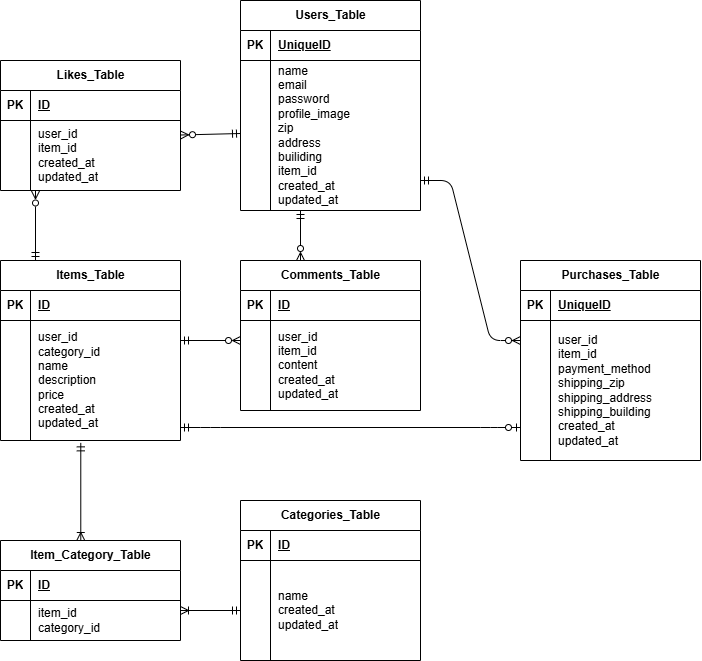

The diagram above was exported from draw.io. Its source (the exported page's mxGraphModel, read from the mxfile embedded in the PNG):
<mxGraphModel dx="945" dy="1823" grid="1" gridSize="10" guides="1" tooltips="1" connect="1" arrows="1" fold="1" page="1" pageScale="1" pageWidth="827" pageHeight="1169" math="0" shadow="0">
  <root>
    <mxCell id="0" />
    <mxCell id="1" parent="0" />
    <mxCell id="3" value="Users_Table" style="shape=table;startSize=30;container=1;collapsible=1;childLayout=tableLayout;fixedRows=1;rowLines=0;fontStyle=1;align=center;resizeLast=1;html=1;" parent="1" vertex="1">
      <mxGeometry x="280" y="-60" width="180" height="210" as="geometry" />
    </mxCell>
    <mxCell id="4" value="" style="shape=tableRow;horizontal=0;startSize=0;swimlaneHead=0;swimlaneBody=0;fillColor=none;collapsible=0;dropTarget=0;points=[[0,0.5],[1,0.5]];portConstraint=eastwest;top=0;left=0;right=0;bottom=1;" parent="3" vertex="1">
      <mxGeometry y="30" width="180" height="30" as="geometry" />
    </mxCell>
    <mxCell id="5" value="PK" style="shape=partialRectangle;connectable=0;fillColor=none;top=0;left=0;bottom=0;right=0;fontStyle=1;overflow=hidden;whiteSpace=wrap;html=1;" parent="4" vertex="1">
      <mxGeometry width="30" height="30" as="geometry">
        <mxRectangle width="30" height="30" as="alternateBounds" />
      </mxGeometry>
    </mxCell>
    <mxCell id="6" value="UniqueID" style="shape=partialRectangle;connectable=0;fillColor=none;top=0;left=0;bottom=0;right=0;align=left;spacingLeft=6;fontStyle=5;overflow=hidden;whiteSpace=wrap;html=1;" parent="4" vertex="1">
      <mxGeometry x="30" width="150" height="30" as="geometry">
        <mxRectangle width="150" height="30" as="alternateBounds" />
      </mxGeometry>
    </mxCell>
    <mxCell id="7" value="" style="shape=tableRow;horizontal=0;startSize=0;swimlaneHead=0;swimlaneBody=0;fillColor=none;collapsible=0;dropTarget=0;points=[[0,0.5],[1,0.5]];portConstraint=eastwest;top=0;left=0;right=0;bottom=0;" parent="3" vertex="1">
      <mxGeometry y="60" width="180" height="150" as="geometry" />
    </mxCell>
    <mxCell id="8" value="" style="shape=partialRectangle;connectable=0;fillColor=none;top=0;left=0;bottom=0;right=0;editable=1;overflow=hidden;whiteSpace=wrap;html=1;" parent="7" vertex="1">
      <mxGeometry width="30" height="150" as="geometry">
        <mxRectangle width="30" height="150" as="alternateBounds" />
      </mxGeometry>
    </mxCell>
    <mxCell id="9" value="&lt;div&gt;name&lt;/div&gt;&lt;div&gt;email&lt;/div&gt;&lt;div&gt;password&lt;/div&gt;&lt;div&gt;profile_image&lt;/div&gt;&lt;div&gt;zip&lt;/div&gt;&lt;div&gt;address&lt;/div&gt;&lt;div&gt;builiding&lt;/div&gt;&lt;div&gt;item_id&lt;/div&gt;&lt;div&gt;created_at&lt;/div&gt;&lt;div&gt;updated_at&lt;/div&gt;" style="shape=partialRectangle;connectable=0;fillColor=none;top=0;left=0;bottom=0;right=0;align=left;spacingLeft=6;overflow=hidden;whiteSpace=wrap;html=1;" parent="7" vertex="1">
      <mxGeometry x="30" width="150" height="150" as="geometry">
        <mxRectangle width="150" height="150" as="alternateBounds" />
      </mxGeometry>
    </mxCell>
    <mxCell id="16" value="Items_Table" style="shape=table;startSize=30;container=1;collapsible=1;childLayout=tableLayout;fixedRows=1;rowLines=0;fontStyle=1;align=center;resizeLast=1;html=1;" parent="1" vertex="1">
      <mxGeometry x="40" y="200" width="180" height="180" as="geometry" />
    </mxCell>
    <mxCell id="17" value="" style="shape=tableRow;horizontal=0;startSize=0;swimlaneHead=0;swimlaneBody=0;fillColor=none;collapsible=0;dropTarget=0;points=[[0,0.5],[1,0.5]];portConstraint=eastwest;top=0;left=0;right=0;bottom=1;" parent="16" vertex="1">
      <mxGeometry y="30" width="180" height="30" as="geometry" />
    </mxCell>
    <mxCell id="18" value="PK" style="shape=partialRectangle;connectable=0;fillColor=none;top=0;left=0;bottom=0;right=0;fontStyle=1;overflow=hidden;whiteSpace=wrap;html=1;" parent="17" vertex="1">
      <mxGeometry width="30" height="30" as="geometry">
        <mxRectangle width="30" height="30" as="alternateBounds" />
      </mxGeometry>
    </mxCell>
    <mxCell id="19" value="ID" style="shape=partialRectangle;connectable=0;fillColor=none;top=0;left=0;bottom=0;right=0;align=left;spacingLeft=6;fontStyle=5;overflow=hidden;whiteSpace=wrap;html=1;" parent="17" vertex="1">
      <mxGeometry x="30" width="150" height="30" as="geometry">
        <mxRectangle width="150" height="30" as="alternateBounds" />
      </mxGeometry>
    </mxCell>
    <mxCell id="20" value="" style="shape=tableRow;horizontal=0;startSize=0;swimlaneHead=0;swimlaneBody=0;fillColor=none;collapsible=0;dropTarget=0;points=[[0,0.5],[1,0.5]];portConstraint=eastwest;top=0;left=0;right=0;bottom=0;" parent="16" vertex="1">
      <mxGeometry y="60" width="180" height="120" as="geometry" />
    </mxCell>
    <mxCell id="21" value="" style="shape=partialRectangle;connectable=0;fillColor=none;top=0;left=0;bottom=0;right=0;editable=1;overflow=hidden;whiteSpace=wrap;html=1;" parent="20" vertex="1">
      <mxGeometry width="30" height="120" as="geometry">
        <mxRectangle width="30" height="120" as="alternateBounds" />
      </mxGeometry>
    </mxCell>
    <mxCell id="22" value="user_id&lt;div&gt;category_id&lt;/div&gt;&lt;div&gt;name&lt;/div&gt;&lt;div&gt;description&lt;/div&gt;&lt;div&gt;price&lt;/div&gt;&lt;div&gt;created_at&lt;/div&gt;&lt;div&gt;updated_at&lt;/div&gt;" style="shape=partialRectangle;connectable=0;fillColor=none;top=0;left=0;bottom=0;right=0;align=left;spacingLeft=6;overflow=hidden;whiteSpace=wrap;html=1;" parent="20" vertex="1">
      <mxGeometry x="30" width="150" height="120" as="geometry">
        <mxRectangle width="150" height="120" as="alternateBounds" />
      </mxGeometry>
    </mxCell>
    <mxCell id="29" value="Categories_Table" style="shape=table;startSize=30;container=1;collapsible=1;childLayout=tableLayout;fixedRows=1;rowLines=0;fontStyle=1;align=center;resizeLast=1;html=1;" parent="1" vertex="1">
      <mxGeometry x="280" y="440" width="180" height="160" as="geometry" />
    </mxCell>
    <mxCell id="30" value="" style="shape=tableRow;horizontal=0;startSize=0;swimlaneHead=0;swimlaneBody=0;fillColor=none;collapsible=0;dropTarget=0;points=[[0,0.5],[1,0.5]];portConstraint=eastwest;top=0;left=0;right=0;bottom=1;" parent="29" vertex="1">
      <mxGeometry y="30" width="180" height="30" as="geometry" />
    </mxCell>
    <mxCell id="31" value="PK" style="shape=partialRectangle;connectable=0;fillColor=none;top=0;left=0;bottom=0;right=0;fontStyle=1;overflow=hidden;whiteSpace=wrap;html=1;" parent="30" vertex="1">
      <mxGeometry width="30" height="30" as="geometry">
        <mxRectangle width="30" height="30" as="alternateBounds" />
      </mxGeometry>
    </mxCell>
    <mxCell id="32" value="ID" style="shape=partialRectangle;connectable=0;fillColor=none;top=0;left=0;bottom=0;right=0;align=left;spacingLeft=6;fontStyle=5;overflow=hidden;whiteSpace=wrap;html=1;" parent="30" vertex="1">
      <mxGeometry x="30" width="150" height="30" as="geometry">
        <mxRectangle width="150" height="30" as="alternateBounds" />
      </mxGeometry>
    </mxCell>
    <mxCell id="33" value="" style="shape=tableRow;horizontal=0;startSize=0;swimlaneHead=0;swimlaneBody=0;fillColor=none;collapsible=0;dropTarget=0;points=[[0,0.5],[1,0.5]];portConstraint=eastwest;top=0;left=0;right=0;bottom=0;" parent="29" vertex="1">
      <mxGeometry y="60" width="180" height="100" as="geometry" />
    </mxCell>
    <mxCell id="34" value="" style="shape=partialRectangle;connectable=0;fillColor=none;top=0;left=0;bottom=0;right=0;editable=1;overflow=hidden;whiteSpace=wrap;html=1;" parent="33" vertex="1">
      <mxGeometry width="30" height="100" as="geometry">
        <mxRectangle width="30" height="100" as="alternateBounds" />
      </mxGeometry>
    </mxCell>
    <mxCell id="35" value="name&lt;div&gt;created_at&lt;/div&gt;&lt;div&gt;updated_at&lt;/div&gt;" style="shape=partialRectangle;connectable=0;fillColor=none;top=0;left=0;bottom=0;right=0;align=left;spacingLeft=6;overflow=hidden;whiteSpace=wrap;html=1;" parent="33" vertex="1">
      <mxGeometry x="30" width="150" height="100" as="geometry">
        <mxRectangle width="150" height="100" as="alternateBounds" />
      </mxGeometry>
    </mxCell>
    <mxCell id="55" value="Purchases_Table" style="shape=table;startSize=30;container=1;collapsible=1;childLayout=tableLayout;fixedRows=1;rowLines=0;fontStyle=1;align=center;resizeLast=1;html=1;" parent="1" vertex="1">
      <mxGeometry x="560" y="200" width="180" height="200" as="geometry" />
    </mxCell>
    <mxCell id="56" value="" style="shape=tableRow;horizontal=0;startSize=0;swimlaneHead=0;swimlaneBody=0;fillColor=none;collapsible=0;dropTarget=0;points=[[0,0.5],[1,0.5]];portConstraint=eastwest;top=0;left=0;right=0;bottom=1;" parent="55" vertex="1">
      <mxGeometry y="30" width="180" height="30" as="geometry" />
    </mxCell>
    <mxCell id="57" value="PK" style="shape=partialRectangle;connectable=0;fillColor=none;top=0;left=0;bottom=0;right=0;fontStyle=1;overflow=hidden;whiteSpace=wrap;html=1;" parent="56" vertex="1">
      <mxGeometry width="30" height="30" as="geometry">
        <mxRectangle width="30" height="30" as="alternateBounds" />
      </mxGeometry>
    </mxCell>
    <mxCell id="58" value="UniqueID" style="shape=partialRectangle;connectable=0;fillColor=none;top=0;left=0;bottom=0;right=0;align=left;spacingLeft=6;fontStyle=5;overflow=hidden;whiteSpace=wrap;html=1;" parent="56" vertex="1">
      <mxGeometry x="30" width="150" height="30" as="geometry">
        <mxRectangle width="150" height="30" as="alternateBounds" />
      </mxGeometry>
    </mxCell>
    <mxCell id="59" value="" style="shape=tableRow;horizontal=0;startSize=0;swimlaneHead=0;swimlaneBody=0;fillColor=none;collapsible=0;dropTarget=0;points=[[0,0.5],[1,0.5]];portConstraint=eastwest;top=0;left=0;right=0;bottom=0;" parent="55" vertex="1">
      <mxGeometry y="60" width="180" height="140" as="geometry" />
    </mxCell>
    <mxCell id="60" value="" style="shape=partialRectangle;connectable=0;fillColor=none;top=0;left=0;bottom=0;right=0;editable=1;overflow=hidden;whiteSpace=wrap;html=1;" parent="59" vertex="1">
      <mxGeometry width="30" height="140" as="geometry">
        <mxRectangle width="30" height="140" as="alternateBounds" />
      </mxGeometry>
    </mxCell>
    <mxCell id="61" value="user_id&lt;br&gt;item_id&lt;div&gt;&lt;div&gt;&lt;font color=&quot;#000000&quot;&gt;payment_method&lt;/font&gt;&lt;/div&gt;&lt;div&gt;shipping_zip&lt;/div&gt;&lt;div&gt;shipping_address&lt;/div&gt;&lt;div&gt;&lt;span style=&quot;background-color: transparent;&quot;&gt;shipping_building&lt;/span&gt;&lt;/div&gt;&lt;div&gt;created_at&lt;/div&gt;&lt;div&gt;updated_at&lt;/div&gt;&lt;/div&gt;" style="shape=partialRectangle;connectable=0;fillColor=none;top=0;left=0;bottom=0;right=0;align=left;spacingLeft=6;overflow=hidden;whiteSpace=wrap;html=1;" parent="59" vertex="1">
      <mxGeometry x="30" width="150" height="140" as="geometry">
        <mxRectangle width="150" height="140" as="alternateBounds" />
      </mxGeometry>
    </mxCell>
    <mxCell id="81" value="Likes_Table" style="shape=table;startSize=30;container=1;collapsible=1;childLayout=tableLayout;fixedRows=1;rowLines=0;fontStyle=1;align=center;resizeLast=1;html=1;" parent="1" vertex="1">
      <mxGeometry x="40" width="180" height="130" as="geometry" />
    </mxCell>
    <mxCell id="82" value="" style="shape=tableRow;horizontal=0;startSize=0;swimlaneHead=0;swimlaneBody=0;fillColor=none;collapsible=0;dropTarget=0;points=[[0,0.5],[1,0.5]];portConstraint=eastwest;top=0;left=0;right=0;bottom=1;" parent="81" vertex="1">
      <mxGeometry y="30" width="180" height="30" as="geometry" />
    </mxCell>
    <mxCell id="83" value="PK" style="shape=partialRectangle;connectable=0;fillColor=none;top=0;left=0;bottom=0;right=0;fontStyle=1;overflow=hidden;whiteSpace=wrap;html=1;" parent="82" vertex="1">
      <mxGeometry width="30" height="30" as="geometry">
        <mxRectangle width="30" height="30" as="alternateBounds" />
      </mxGeometry>
    </mxCell>
    <mxCell id="84" value="ID" style="shape=partialRectangle;connectable=0;fillColor=none;top=0;left=0;bottom=0;right=0;align=left;spacingLeft=6;fontStyle=5;overflow=hidden;whiteSpace=wrap;html=1;" parent="82" vertex="1">
      <mxGeometry x="30" width="150" height="30" as="geometry">
        <mxRectangle width="150" height="30" as="alternateBounds" />
      </mxGeometry>
    </mxCell>
    <mxCell id="85" value="" style="shape=tableRow;horizontal=0;startSize=0;swimlaneHead=0;swimlaneBody=0;fillColor=none;collapsible=0;dropTarget=0;points=[[0,0.5],[1,0.5]];portConstraint=eastwest;top=0;left=0;right=0;bottom=0;" parent="81" vertex="1">
      <mxGeometry y="60" width="180" height="70" as="geometry" />
    </mxCell>
    <mxCell id="86" value="" style="shape=partialRectangle;connectable=0;fillColor=none;top=0;left=0;bottom=0;right=0;editable=1;overflow=hidden;whiteSpace=wrap;html=1;" parent="85" vertex="1">
      <mxGeometry width="30" height="70" as="geometry">
        <mxRectangle width="30" height="70" as="alternateBounds" />
      </mxGeometry>
    </mxCell>
    <mxCell id="87" value="user_id&lt;div&gt;item_id&lt;/div&gt;&lt;div&gt;created_at&lt;/div&gt;&lt;div&gt;updated_at&lt;/div&gt;" style="shape=partialRectangle;connectable=0;fillColor=none;top=0;left=0;bottom=0;right=0;align=left;spacingLeft=6;overflow=hidden;whiteSpace=wrap;html=1;" parent="85" vertex="1">
      <mxGeometry x="30" width="150" height="70" as="geometry">
        <mxRectangle width="150" height="70" as="alternateBounds" />
      </mxGeometry>
    </mxCell>
    <mxCell id="94" value="Comments_Table" style="shape=table;startSize=30;container=1;collapsible=1;childLayout=tableLayout;fixedRows=1;rowLines=0;fontStyle=1;align=center;resizeLast=1;html=1;" parent="1" vertex="1">
      <mxGeometry x="280" y="200" width="180" height="150" as="geometry" />
    </mxCell>
    <mxCell id="95" value="" style="shape=tableRow;horizontal=0;startSize=0;swimlaneHead=0;swimlaneBody=0;fillColor=none;collapsible=0;dropTarget=0;points=[[0,0.5],[1,0.5]];portConstraint=eastwest;top=0;left=0;right=0;bottom=1;" parent="94" vertex="1">
      <mxGeometry y="30" width="180" height="30" as="geometry" />
    </mxCell>
    <mxCell id="96" value="PK" style="shape=partialRectangle;connectable=0;fillColor=none;top=0;left=0;bottom=0;right=0;fontStyle=1;overflow=hidden;whiteSpace=wrap;html=1;" parent="95" vertex="1">
      <mxGeometry width="30" height="30" as="geometry">
        <mxRectangle width="30" height="30" as="alternateBounds" />
      </mxGeometry>
    </mxCell>
    <mxCell id="97" value="ID" style="shape=partialRectangle;connectable=0;fillColor=none;top=0;left=0;bottom=0;right=0;align=left;spacingLeft=6;fontStyle=5;overflow=hidden;whiteSpace=wrap;html=1;" parent="95" vertex="1">
      <mxGeometry x="30" width="150" height="30" as="geometry">
        <mxRectangle width="150" height="30" as="alternateBounds" />
      </mxGeometry>
    </mxCell>
    <mxCell id="98" value="" style="shape=tableRow;horizontal=0;startSize=0;swimlaneHead=0;swimlaneBody=0;fillColor=none;collapsible=0;dropTarget=0;points=[[0,0.5],[1,0.5]];portConstraint=eastwest;top=0;left=0;right=0;bottom=0;" parent="94" vertex="1">
      <mxGeometry y="60" width="180" height="90" as="geometry" />
    </mxCell>
    <mxCell id="99" value="" style="shape=partialRectangle;connectable=0;fillColor=none;top=0;left=0;bottom=0;right=0;editable=1;overflow=hidden;whiteSpace=wrap;html=1;" parent="98" vertex="1">
      <mxGeometry width="30" height="90" as="geometry">
        <mxRectangle width="30" height="90" as="alternateBounds" />
      </mxGeometry>
    </mxCell>
    <mxCell id="100" value="user_id&lt;div&gt;item_id&lt;/div&gt;&lt;div&gt;content&lt;/div&gt;&lt;div&gt;created_at&lt;/div&gt;&lt;div&gt;updated_at&lt;/div&gt;" style="shape=partialRectangle;connectable=0;fillColor=none;top=0;left=0;bottom=0;right=0;align=left;spacingLeft=6;overflow=hidden;whiteSpace=wrap;html=1;" parent="98" vertex="1">
      <mxGeometry x="30" width="150" height="90" as="geometry">
        <mxRectangle width="150" height="90" as="alternateBounds" />
      </mxGeometry>
    </mxCell>
    <mxCell id="107" value="Item_Category_Table" style="shape=table;startSize=30;container=1;collapsible=1;childLayout=tableLayout;fixedRows=1;rowLines=0;fontStyle=1;align=center;resizeLast=1;html=1;" parent="1" vertex="1">
      <mxGeometry x="40" y="480" width="180" height="100" as="geometry" />
    </mxCell>
    <mxCell id="108" value="" style="shape=tableRow;horizontal=0;startSize=0;swimlaneHead=0;swimlaneBody=0;fillColor=none;collapsible=0;dropTarget=0;points=[[0,0.5],[1,0.5]];portConstraint=eastwest;top=0;left=0;right=0;bottom=1;" parent="107" vertex="1">
      <mxGeometry y="30" width="180" height="30" as="geometry" />
    </mxCell>
    <mxCell id="109" value="PK" style="shape=partialRectangle;connectable=0;fillColor=none;top=0;left=0;bottom=0;right=0;fontStyle=1;overflow=hidden;whiteSpace=wrap;html=1;" parent="108" vertex="1">
      <mxGeometry width="30" height="30" as="geometry">
        <mxRectangle width="30" height="30" as="alternateBounds" />
      </mxGeometry>
    </mxCell>
    <mxCell id="110" value="ID" style="shape=partialRectangle;connectable=0;fillColor=none;top=0;left=0;bottom=0;right=0;align=left;spacingLeft=6;fontStyle=5;overflow=hidden;whiteSpace=wrap;html=1;" parent="108" vertex="1">
      <mxGeometry x="30" width="150" height="30" as="geometry">
        <mxRectangle width="150" height="30" as="alternateBounds" />
      </mxGeometry>
    </mxCell>
    <mxCell id="111" value="" style="shape=tableRow;horizontal=0;startSize=0;swimlaneHead=0;swimlaneBody=0;fillColor=none;collapsible=0;dropTarget=0;points=[[0,0.5],[1,0.5]];portConstraint=eastwest;top=0;left=0;right=0;bottom=0;" parent="107" vertex="1">
      <mxGeometry y="60" width="180" height="40" as="geometry" />
    </mxCell>
    <mxCell id="112" value="" style="shape=partialRectangle;connectable=0;fillColor=none;top=0;left=0;bottom=0;right=0;editable=1;overflow=hidden;whiteSpace=wrap;html=1;" parent="111" vertex="1">
      <mxGeometry width="30" height="40" as="geometry">
        <mxRectangle width="30" height="40" as="alternateBounds" />
      </mxGeometry>
    </mxCell>
    <mxCell id="113" value="item_id&lt;div&gt;category_id&lt;/div&gt;" style="shape=partialRectangle;connectable=0;fillColor=none;top=0;left=0;bottom=0;right=0;align=left;spacingLeft=6;overflow=hidden;whiteSpace=wrap;html=1;" parent="111" vertex="1">
      <mxGeometry x="30" width="150" height="40" as="geometry">
        <mxRectangle width="150" height="40" as="alternateBounds" />
      </mxGeometry>
    </mxCell>
    <mxCell id="123" value="" style="endArrow=ERmandOne;html=1;rounded=0;startArrow=ERzeroToMany;startFill=0;endFill=0;" parent="1" edge="1">
      <mxGeometry relative="1" as="geometry">
        <mxPoint x="340" y="200" as="sourcePoint" />
        <mxPoint x="340" y="150" as="targetPoint" />
      </mxGeometry>
    </mxCell>
    <mxCell id="124" value="" style="endArrow=ERmandOne;html=1;rounded=0;startArrow=ERzeroToMany;startFill=0;endFill=0;" parent="1" edge="1">
      <mxGeometry relative="1" as="geometry">
        <mxPoint x="220" y="74.5" as="sourcePoint" />
        <mxPoint x="280" y="73" as="targetPoint" />
      </mxGeometry>
    </mxCell>
    <mxCell id="126" value="" style="edgeStyle=entityRelationEdgeStyle;fontSize=12;html=1;endArrow=ERzeroToMany;endFill=1;entryX=0;entryY=0.143;entryDx=0;entryDy=0;entryPerimeter=0;startArrow=ERmandOne;startFill=0;" parent="1" target="59" edge="1">
      <mxGeometry width="100" height="100" relative="1" as="geometry">
        <mxPoint x="460" y="120" as="sourcePoint" />
        <mxPoint x="530" y="230" as="targetPoint" />
      </mxGeometry>
    </mxCell>
    <mxCell id="127" value="" style="endArrow=ERoneToMany;html=1;rounded=0;exitX=0.446;exitY=1.013;exitDx=0;exitDy=0;exitPerimeter=0;entryX=0.446;entryY=-0.008;entryDx=0;entryDy=0;entryPerimeter=0;startArrow=ERmandOne;startFill=0;endFill=0;" parent="1" edge="1">
      <mxGeometry relative="1" as="geometry">
        <mxPoint x="120.27999999999997" y="382.35999999999996" as="sourcePoint" />
        <mxPoint x="120.27999999999997" y="479.99999999999983" as="targetPoint" />
      </mxGeometry>
    </mxCell>
    <mxCell id="128" value="" style="endArrow=ERmandOne;html=1;rounded=0;startArrow=ERzeroToMany;startFill=0;endFill=0;" parent="1" edge="1">
      <mxGeometry relative="1" as="geometry">
        <mxPoint x="75" y="130.5" as="sourcePoint" />
        <mxPoint x="75" y="200" as="targetPoint" />
      </mxGeometry>
    </mxCell>
    <mxCell id="129" value="" style="endArrow=ERmandOne;html=1;rounded=0;startArrow=ERzeroToMany;startFill=0;endFill=0;" parent="1" edge="1">
      <mxGeometry relative="1" as="geometry">
        <mxPoint x="280" y="280" as="sourcePoint" />
        <mxPoint x="220" y="280" as="targetPoint" />
      </mxGeometry>
    </mxCell>
    <mxCell id="130" value="" style="edgeStyle=entityRelationEdgeStyle;fontSize=12;html=1;endArrow=ERzeroToOne;endFill=0;startArrow=ERmandOne;startFill=0;" parent="1" edge="1">
      <mxGeometry width="100" height="100" relative="1" as="geometry">
        <mxPoint x="220" y="367" as="sourcePoint" />
        <mxPoint x="560" y="367" as="targetPoint" />
      </mxGeometry>
    </mxCell>
    <mxCell id="131" value="" style="endArrow=ERoneToMany;html=1;rounded=0;startArrow=ERmandOne;startFill=0;endFill=0;" parent="1" edge="1">
      <mxGeometry relative="1" as="geometry">
        <mxPoint x="280" y="550" as="sourcePoint" />
        <mxPoint x="220" y="550" as="targetPoint" />
      </mxGeometry>
    </mxCell>
  </root>
</mxGraphModel>